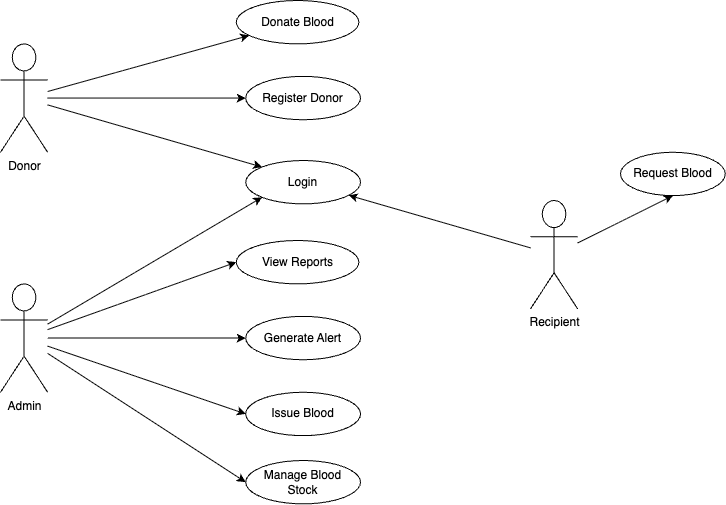

The diagram above was exported from draw.io. Its source (the exported page's mxGraphModel, read from the mxfile embedded in the PNG):
<mxGraphModel dx="1431" dy="729" grid="1" gridSize="10" guides="1" tooltips="1" connect="1" arrows="1" fold="1" page="1" pageScale="1" pageWidth="850" pageHeight="1100" math="0" shadow="0">
  <root>
    <mxCell id="0" />
    <mxCell id="1" parent="0" />
    <mxCell id="eFfEKeO_xyfBOFgtIg7D-6" value="" style="rounded=0;orthogonalLoop=1;jettySize=auto;html=1;endArrow=classic;endFill=1;" parent="1" source="eFfEKeO_xyfBOFgtIg7D-1" target="eFfEKeO_xyfBOFgtIg7D-5" edge="1">
      <mxGeometry relative="1" as="geometry" />
    </mxCell>
    <mxCell id="eFfEKeO_xyfBOFgtIg7D-9" style="edgeStyle=orthogonalEdgeStyle;rounded=0;orthogonalLoop=1;jettySize=auto;html=1;entryX=0;entryY=0.5;entryDx=0;entryDy=0;" parent="1" source="eFfEKeO_xyfBOFgtIg7D-1" target="eFfEKeO_xyfBOFgtIg7D-7" edge="1">
      <mxGeometry relative="1" as="geometry" />
    </mxCell>
    <mxCell id="eFfEKeO_xyfBOFgtIg7D-1" value="Donor" style="shape=umlActor;verticalLabelPosition=bottom;verticalAlign=top;html=1;outlineConnect=0;" parent="1" vertex="1">
      <mxGeometry x="110" y="103.36129032258063" width="47.156578947368416" height="108.4032258064516" as="geometry" />
    </mxCell>
    <mxCell id="eFfEKeO_xyfBOFgtIg7D-5" value="Donate Blood" style="ellipse;whiteSpace=wrap;html=1;verticalAlign=middle;" parent="1" vertex="1">
      <mxGeometry x="345.7828947368422" y="60" width="122.6071052631579" height="43.361290322580636" as="geometry" />
    </mxCell>
    <mxCell id="eFfEKeO_xyfBOFgtIg7D-7" value="Register Donor" style="ellipse;whiteSpace=wrap;html=1;verticalAlign=middle;" parent="1" vertex="1">
      <mxGeometry x="355.21" y="135.88" width="114.79" height="43.36" as="geometry" />
    </mxCell>
    <mxCell id="eFfEKeO_xyfBOFgtIg7D-16" value="" style="rounded=0;orthogonalLoop=1;jettySize=auto;html=1;endArrow=classic;endFill=1;entryX=0;entryY=0;entryDx=0;entryDy=0;" parent="1" source="eFfEKeO_xyfBOFgtIg7D-1" target="eFfEKeO_xyfBOFgtIg7D-17" edge="1">
      <mxGeometry relative="1" as="geometry">
        <mxPoint x="157.15657894736842" y="302.82322580645155" as="sourcePoint" />
      </mxGeometry>
    </mxCell>
    <mxCell id="11" style="edgeStyle=none;html=1;" parent="1" source="7" target="eFfEKeO_xyfBOFgtIg7D-17" edge="1">
      <mxGeometry relative="1" as="geometry" />
    </mxCell>
    <mxCell id="eFfEKeO_xyfBOFgtIg7D-17" value="Login" style="ellipse;whiteSpace=wrap;html=1;verticalAlign=middle;" parent="1" vertex="1">
      <mxGeometry x="355.2099999999999" y="220" width="114.79" height="43.36" as="geometry" />
    </mxCell>
    <mxCell id="eFfEKeO_xyfBOFgtIg7D-19" value="" style="rounded=0;orthogonalLoop=1;jettySize=auto;html=1;endArrow=classic;endFill=1;entryX=0;entryY=0.5;entryDx=0;entryDy=0;" parent="1" source="eFfEKeO_xyfBOFgtIg7D-21" target="eFfEKeO_xyfBOFgtIg7D-22" edge="1">
      <mxGeometry relative="1" as="geometry" />
    </mxCell>
    <mxCell id="eFfEKeO_xyfBOFgtIg7D-20" style="edgeStyle=orthogonalEdgeStyle;rounded=0;orthogonalLoop=1;jettySize=auto;html=1;entryX=0;entryY=0.5;entryDx=0;entryDy=0;" parent="1" source="eFfEKeO_xyfBOFgtIg7D-21" target="eFfEKeO_xyfBOFgtIg7D-23" edge="1">
      <mxGeometry relative="1" as="geometry" />
    </mxCell>
    <mxCell id="eFfEKeO_xyfBOFgtIg7D-21" value="Admin" style="shape=umlActor;verticalLabelPosition=bottom;verticalAlign=top;html=1;outlineConnect=0;" parent="1" vertex="1">
      <mxGeometry x="110" y="343.3583870967741" width="47.156578947368416" height="108.4032258064516" as="geometry" />
    </mxCell>
    <mxCell id="eFfEKeO_xyfBOFgtIg7D-22" value="View Reports" style="ellipse;whiteSpace=wrap;html=1;verticalAlign=middle;" parent="1" vertex="1">
      <mxGeometry x="345.7828947368422" y="299.99709677419355" width="122.6071052631579" height="43.361290322580636" as="geometry" />
    </mxCell>
    <mxCell id="eFfEKeO_xyfBOFgtIg7D-23" value="Generate Alert" style="ellipse;whiteSpace=wrap;html=1;verticalAlign=middle;" parent="1" vertex="1">
      <mxGeometry x="355.21" y="375.88" width="114.79" height="43.36" as="geometry" />
    </mxCell>
    <mxCell id="eFfEKeO_xyfBOFgtIg7D-24" value="" style="rounded=0;orthogonalLoop=1;jettySize=auto;html=1;endArrow=classic;endFill=1;entryX=0;entryY=0.5;entryDx=0;entryDy=0;" parent="1" source="eFfEKeO_xyfBOFgtIg7D-21" target="eFfEKeO_xyfBOFgtIg7D-25" edge="1">
      <mxGeometry relative="1" as="geometry">
        <mxPoint x="157.15657894736842" y="542.8203225806451" as="sourcePoint" />
      </mxGeometry>
    </mxCell>
    <mxCell id="eFfEKeO_xyfBOFgtIg7D-25" value="Issue Blood" style="ellipse;whiteSpace=wrap;html=1;verticalAlign=middle;" parent="1" vertex="1">
      <mxGeometry x="355.21" y="451.76" width="114.79" height="43.36" as="geometry" />
    </mxCell>
    <mxCell id="7" value="Recipient" style="shape=umlActor;verticalLabelPosition=bottom;verticalAlign=top;html=1;outlineConnect=0;" parent="1" vertex="1">
      <mxGeometry x="640" y="259.99548387096763" width="47.156578947368416" height="108.4032258064516" as="geometry" />
    </mxCell>
    <mxCell id="10" style="edgeStyle=none;html=1;entryX=0.5;entryY=1;entryDx=0;entryDy=0;" parent="1" source="7" target="8" edge="1">
      <mxGeometry relative="1" as="geometry">
        <mxPoint x="885.210000000008" y="314.20000000000005" as="targetPoint" />
      </mxGeometry>
    </mxCell>
    <mxCell id="8" value="&lt;span style=&quot;color: rgb(0, 0, 0);&quot;&gt;Request Blood&lt;/span&gt;" style="ellipse;whiteSpace=wrap;html=1;verticalAlign=middle;" parent="1" vertex="1">
      <mxGeometry x="730" y="211.75999999999996" width="104.79" height="43.36" as="geometry" />
    </mxCell>
    <mxCell id="12" style="edgeStyle=none;html=1;entryX=0;entryY=1;entryDx=0;entryDy=0;" parent="1" source="eFfEKeO_xyfBOFgtIg7D-21" target="eFfEKeO_xyfBOFgtIg7D-17" edge="1">
      <mxGeometry relative="1" as="geometry" />
    </mxCell>
    <mxCell id="14" style="edgeStyle=none;html=1;entryX=0;entryY=0.5;entryDx=0;entryDy=0;" parent="1" source="eFfEKeO_xyfBOFgtIg7D-21" target="13" edge="1">
      <mxGeometry relative="1" as="geometry" />
    </mxCell>
    <mxCell id="13" value="Manage Blood &lt;br&gt;Stock" style="ellipse;whiteSpace=wrap;html=1;verticalAlign=middle;" parent="1" vertex="1">
      <mxGeometry x="355.21" y="520" width="114.79" height="43.36" as="geometry" />
    </mxCell>
  </root>
</mxGraphModel>